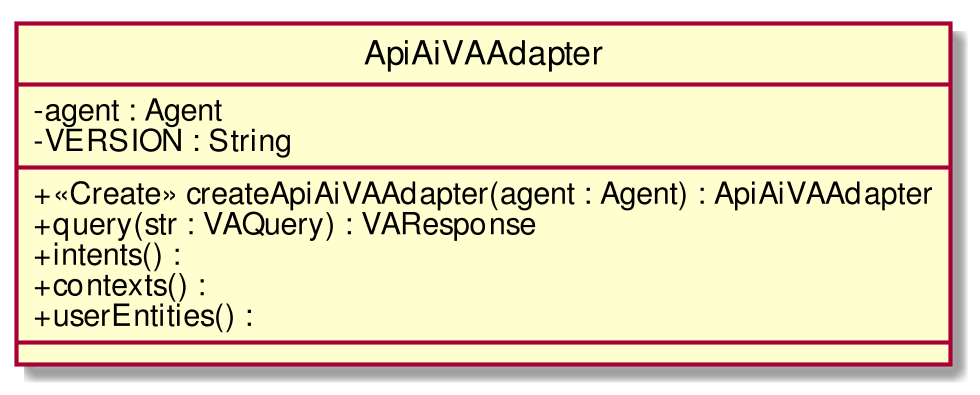

The diagram above was rendered by PlantUML. Its source (embedded in the PNG):
@startuml
scale 1000*1000
skinparam classAttributeIconSize 0
class ApiAiVAAdapter{
- agent : Agent
- VERSION : String
__
+ <<Create>> createApiAiVAAdapter(agent : Agent) : ApiAiVAAdapter
+ query(str : VAQuery) : VAResponse
+ intents() : 
+ contexts() : 
+ userEntities() : 
__

}
hide circle
@enduml